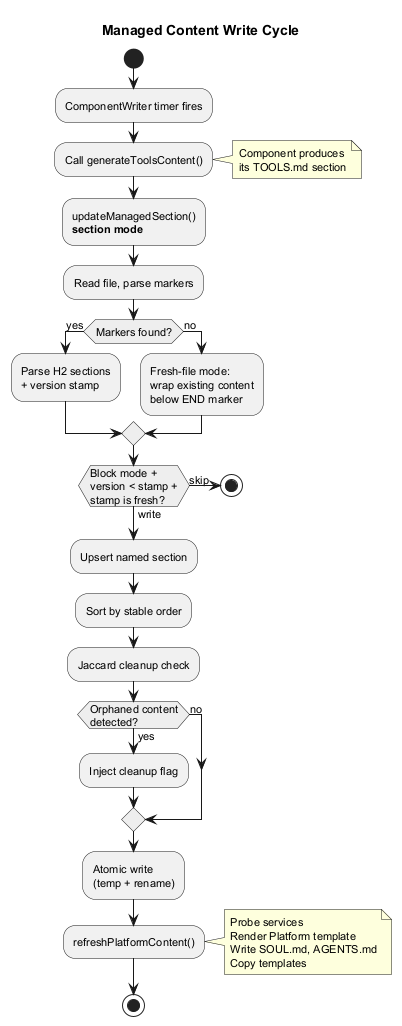

The diagram above was rendered by PlantUML. Its source (embedded in the PNG):
@startuml managed-content-lifecycle
skinparam shadowing false
skinparam defaultFontSize 11
skinparam backgroundColor white
skinparam ActivityDiamondBackgroundColor #EEEEEE

title Managed Content Write Cycle

start

:ComponentWriter timer fires;

:Call generateToolsContent();
note right: Component produces\nits TOOLS.md section

:updateManagedSection()\n**section mode**;

:Read file, parse markers;

if (Markers found?) then (yes)
  :Parse H2 sections\n+ version stamp;
else (no)
  :Fresh-file mode:\nwrap existing content\nbelow END marker;
endif

if (Block mode +\nversion < stamp +\nstamp is fresh?) then (skip)
  stop
else (write)
endif

:Upsert named section;
:Sort by stable order;
:Jaccard cleanup check;

if (Orphaned content\ndetected?) then (yes)
  :Inject cleanup flag;
else (no)
endif

:Atomic write\n(temp + rename);

:refreshPlatformContent();
note right: Probe services\nRender Platform template\nWrite SOUL.md, AGENTS.md\nCopy templates

stop

@enduml